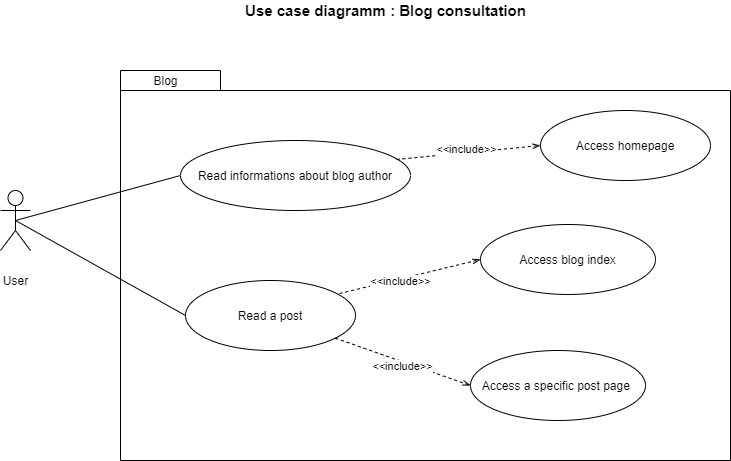

The diagram above was exported from draw.io. Its source (the exported page's mxGraphModel, read from the mxfile embedded in the PNG):
<mxGraphModel dx="1086" dy="806" grid="1" gridSize="10" guides="1" tooltips="1" connect="1" arrows="1" fold="1" page="1" pageScale="1" pageWidth="1169" pageHeight="827" math="0" shadow="0">
  <root>
    <mxCell id="0" />
    <mxCell id="1" parent="0" />
    <mxCell id="acsysTt0V-pvNQ7kkL8j-1" value="" style="shape=folder;fontStyle=1;spacingTop=10;tabWidth=100;tabHeight=20;tabPosition=left;html=1;align=center;verticalAlign=middle;horizontal=1;" parent="1" vertex="1">
      <mxGeometry x="190" y="190" width="610" height="390" as="geometry" />
    </mxCell>
    <mxCell id="acsysTt0V-pvNQ7kkL8j-2" value="Blog" style="text;html=1;align=center;verticalAlign=middle;resizable=0;points=[];autosize=1;" parent="1" vertex="1">
      <mxGeometry x="215" y="190" width="40" height="20" as="geometry" />
    </mxCell>
    <mxCell id="acsysTt0V-pvNQ7kkL8j-3" style="edgeStyle=none;rounded=0;orthogonalLoop=1;jettySize=auto;html=1;exitX=0.5;exitY=0.5;exitDx=0;exitDy=0;exitPerimeter=0;entryX=0;entryY=0.5;entryDx=0;entryDy=0;endArrow=none;endFill=0;" parent="1" source="acsysTt0V-pvNQ7kkL8j-4" target="acsysTt0V-pvNQ7kkL8j-5" edge="1">
      <mxGeometry relative="1" as="geometry" />
    </mxCell>
    <mxCell id="pNj6U-25MhOsTkEf1T-Q-9" style="edgeStyle=none;rounded=0;orthogonalLoop=1;jettySize=auto;html=1;exitX=0.5;exitY=0.5;exitDx=0;exitDy=0;exitPerimeter=0;entryX=0;entryY=0.5;entryDx=0;entryDy=0;endArrow=none;endFill=0;" parent="1" source="acsysTt0V-pvNQ7kkL8j-4" target="acsysTt0V-pvNQ7kkL8j-15" edge="1">
      <mxGeometry relative="1" as="geometry" />
    </mxCell>
    <mxCell id="acsysTt0V-pvNQ7kkL8j-4" value="User" style="shape=umlActor;verticalLabelPosition=bottom;verticalAlign=middle;html=1;align=center;" parent="1" vertex="1">
      <mxGeometry x="70" y="310" width="30" height="60" as="geometry" />
    </mxCell>
    <mxCell id="acsysTt0V-pvNQ7kkL8j-5" value="Read a post" style="ellipse;whiteSpace=wrap;html=1;verticalAlign=middle;align=center;" parent="1" vertex="1">
      <mxGeometry x="255" y="400" width="170" height="70" as="geometry" />
    </mxCell>
    <mxCell id="acsysTt0V-pvNQ7kkL8j-15" value="Read informations about blog author" style="ellipse;whiteSpace=wrap;html=1;verticalAlign=middle;align=center;" parent="1" vertex="1">
      <mxGeometry x="250" y="260" width="230" height="70" as="geometry" />
    </mxCell>
    <mxCell id="acsysTt0V-pvNQ7kkL8j-22" value="&lt;b&gt;&lt;font style=&quot;font-size: 15px&quot;&gt;Use case diagramm : Blog consultation&lt;/font&gt;&lt;/b&gt;" style="text;html=1;align=center;verticalAlign=middle;resizable=0;points=[];autosize=1;" parent="1" vertex="1">
      <mxGeometry x="305" y="120" width="300" height="20" as="geometry" />
    </mxCell>
    <mxCell id="acsysTt0V-pvNQ7kkL8j-28" value="" style="edgeStyle=none;rounded=0;orthogonalLoop=1;jettySize=auto;html=1;endArrow=openThin;endFill=0;dashed=1;exitX=0.939;exitY=0.271;exitDx=0;exitDy=0;verticalAlign=middle;align=center;entryX=0;entryY=0.5;entryDx=0;entryDy=0;exitPerimeter=0;" parent="1" source="acsysTt0V-pvNQ7kkL8j-15" target="pNj6U-25MhOsTkEf1T-Q-5" edge="1">
      <mxGeometry relative="1" as="geometry">
        <mxPoint x="378.98" y="506.99" as="sourcePoint" />
        <mxPoint x="306.39628628270225" y="505.10305055349477" as="targetPoint" />
      </mxGeometry>
    </mxCell>
    <mxCell id="acsysTt0V-pvNQ7kkL8j-29" value="&amp;lt;&amp;lt;include&amp;gt;&amp;gt;" style="edgeLabel;html=1;align=center;verticalAlign=middle;resizable=0;points=[];" parent="acsysTt0V-pvNQ7kkL8j-28" vertex="1" connectable="0">
      <mxGeometry x="0.5337" y="-1" relative="1" as="geometry">
        <mxPoint x="-41" y="-1.0000000000000036" as="offset" />
      </mxGeometry>
    </mxCell>
    <mxCell id="pNj6U-25MhOsTkEf1T-Q-5" value="Access homepage" style="ellipse;whiteSpace=wrap;html=1;verticalAlign=middle;align=center;" parent="1" vertex="1">
      <mxGeometry x="610" y="230" width="170" height="70" as="geometry" />
    </mxCell>
    <mxCell id="pNj6U-25MhOsTkEf1T-Q-6" value="Access blog index" style="ellipse;whiteSpace=wrap;html=1;verticalAlign=middle;align=center;" parent="1" vertex="1">
      <mxGeometry x="550" y="344" width="175" height="70" as="geometry" />
    </mxCell>
    <mxCell id="pNj6U-25MhOsTkEf1T-Q-7" value="" style="edgeStyle=none;rounded=0;orthogonalLoop=1;jettySize=auto;html=1;endArrow=openThin;endFill=0;dashed=1;exitX=0.906;exitY=0.186;exitDx=0;exitDy=0;verticalAlign=middle;align=center;exitPerimeter=0;entryX=0;entryY=0.5;entryDx=0;entryDy=0;" parent="1" source="acsysTt0V-pvNQ7kkL8j-5" target="pNj6U-25MhOsTkEf1T-Q-6" edge="1">
      <mxGeometry relative="1" as="geometry">
        <mxPoint x="338.04999999999995" y="372.03" as="sourcePoint" />
        <mxPoint x="412.9200000000001" y="302.01" as="targetPoint" />
      </mxGeometry>
    </mxCell>
    <mxCell id="pNj6U-25MhOsTkEf1T-Q-8" value="&amp;lt;&amp;lt;include&amp;gt;&amp;gt;" style="edgeLabel;html=1;align=center;verticalAlign=middle;resizable=0;points=[];" parent="pNj6U-25MhOsTkEf1T-Q-7" vertex="1" connectable="0">
      <mxGeometry x="0.5337" y="-1" relative="1" as="geometry">
        <mxPoint x="-47.16" y="12.049999999999999" as="offset" />
      </mxGeometry>
    </mxCell>
    <mxCell id="pNj6U-25MhOsTkEf1T-Q-10" value="Access a specific post page&amp;nbsp;" style="ellipse;whiteSpace=wrap;html=1;verticalAlign=middle;align=center;" parent="1" vertex="1">
      <mxGeometry x="540" y="470" width="175" height="70" as="geometry" />
    </mxCell>
    <mxCell id="pNj6U-25MhOsTkEf1T-Q-11" value="" style="edgeStyle=none;rounded=0;orthogonalLoop=1;jettySize=auto;html=1;endArrow=openThin;endFill=0;dashed=1;verticalAlign=middle;align=center;entryX=0;entryY=0.5;entryDx=0;entryDy=0;" parent="1" source="acsysTt0V-pvNQ7kkL8j-5" target="pNj6U-25MhOsTkEf1T-Q-10" edge="1">
      <mxGeometry relative="1" as="geometry">
        <mxPoint x="419.02" y="423.02" as="sourcePoint" />
        <mxPoint x="532.9749999999999" y="388.02" as="targetPoint" />
      </mxGeometry>
    </mxCell>
    <mxCell id="pNj6U-25MhOsTkEf1T-Q-12" value="&amp;lt;&amp;lt;include&amp;gt;&amp;gt;" style="edgeLabel;html=1;align=center;verticalAlign=middle;resizable=0;points=[];" parent="pNj6U-25MhOsTkEf1T-Q-11" vertex="1" connectable="0">
      <mxGeometry x="0.5337" y="-1" relative="1" as="geometry">
        <mxPoint x="-36.3" y="-9.16" as="offset" />
      </mxGeometry>
    </mxCell>
  </root>
</mxGraphModel>